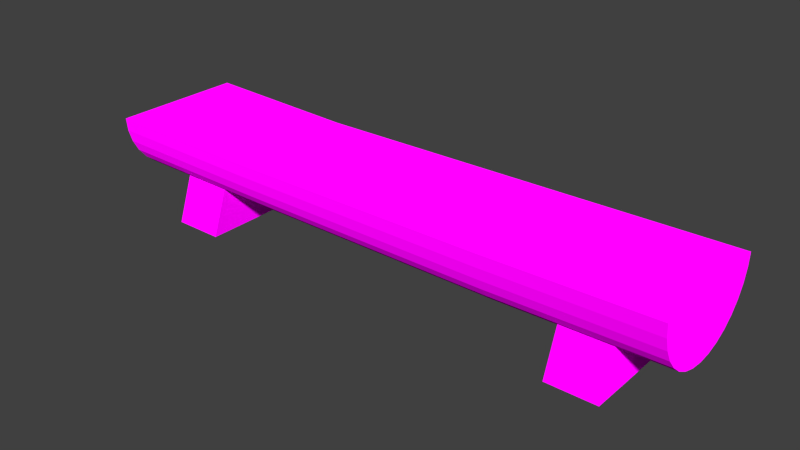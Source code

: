 # Source: bench.blend  (saved by Blender 2.72.0; exported with 4.5.12 LTS)
import bpy
from mathutils import Matrix  # noqa: F401  (used for matrix-valued properties, if any)

bpy.ops.wm.read_factory_settings(use_empty=True)
scene = bpy.context.scene
scene.name = 'Scene'

# ---- collections
col_collection_1 = bpy.data.collections.new('Collection 1'); scene.collection.children.link(col_collection_1)

# ---- images (referenced by path relative to the original .blend; pixels are not part of the script)
import os
ASSET_DIR = os.environ.get("B2B_ASSET_DIR", "")  # directory of the original .blend (textures are referenced by path, not embedded)
HERE = os.path.dirname(os.path.abspath(__file__))  # packed textures are extracted next to this script under _unpacked/

def load_image(name, relpath, width, height, colorspace="sRGB"):
    """Load a texture the original file referenced (path relative to the .blend, or extracted next to this script)."""
    p = next((c for c in (os.path.join(HERE, relpath), os.path.join(ASSET_DIR, relpath)) if relpath and os.path.exists(c)), "")
    if p:
        img = bpy.data.images.load(p, check_existing=True)
        img.name = name
    else:  # same state as the original file: an image datablock whose file is absent (Cycles renders it pink)
        img = bpy.data.images.new(name, width, height)
        img.source = "FILE"
        img.filepath = "//" + (relpath or name)
    img.colorspace_settings.name = colorspace
    return img
img_bark_jpg = load_image('bark.jpg', 'bark.jpg', 1024, 1024, 'sRGB')
img_benchwood_jpg = load_image('benchwood.jpg', 'benchwood.jpg', 1024, 1024, 'sRGB')
img_woodends0001_m_jpg = load_image('WoodEnds0001_M.jpg', 'WoodEnds0001_M.jpg', 1024, 1024, 'sRGB')

# ---- materials (node trees are filled in below, after node groups)
mat_benchbark = bpy.data.materials.new('BenchBark')
mat_benchbark.alpha_threshold = 0.0
mat_benchbark.roughness = 0.5
mat_benchcut = bpy.data.materials.new('BenchCut')
mat_benchcut.alpha_threshold = 0.0
mat_benchcut.roughness = 0.5
mat_benchside = bpy.data.materials.new('BenchSide')
mat_benchside.alpha_threshold = 0.0
mat_benchside.roughness = 0.5

# ---- material node trees
mat_benchbark.use_nodes = True; mat_benchbark.node_tree.nodes.clear()
_N = mat_benchbark.node_tree.nodes; _L = mat_benchbark.node_tree.links
n0 = _N.new('ShaderNodeBsdfDiffuse'); n0.name = 'Diffuse BSDF'; n0.location = (10, 300)
n0.inputs[1].default_value = 1.0
n1 = _N.new('ShaderNodeTexImage'); n1.name = 'Image Texture'; n1.location = (-180, 300)
n1.width = 140
n1.image = img_bark_jpg
n2 = _N.new('ShaderNodeOutputMaterial'); n2.name = 'Material Output'; n2.location = (300, 300)
_L.new(n0.outputs[0], n2.inputs[0])
_L.new(n1.outputs[0], n0.inputs[0])
n2.is_active_output = True
mat_benchcut.use_nodes = True; mat_benchcut.node_tree.nodes.clear()
_N = mat_benchcut.node_tree.nodes; _L = mat_benchcut.node_tree.links
n0 = _N.new('ShaderNodeBsdfDiffuse'); n0.name = 'Diffuse BSDF'; n0.location = (10, 300)
n0.inputs[1].default_value = 1.0
n1 = _N.new('ShaderNodeOutputMaterial'); n1.name = 'Material Output'; n1.location = (300, 300)
n2 = _N.new('ShaderNodeTexImage'); n2.name = 'Image Texture'; n2.location = (-180, 300)
n2.width = 140
n2.image = img_benchwood_jpg
_L.new(n0.outputs[0], n1.inputs[0])
_L.new(n2.outputs[0], n0.inputs[0])
n1.is_active_output = True
mat_benchside.use_nodes = True; mat_benchside.node_tree.nodes.clear()
_N = mat_benchside.node_tree.nodes; _L = mat_benchside.node_tree.links
n0 = _N.new('ShaderNodeOutputMaterial'); n0.name = 'Material Output'; n0.location = (300, 300)
n1 = _N.new('ShaderNodeBsdfDiffuse'); n1.name = 'Diffuse BSDF'; n1.location = (10, 300)
n1.inputs[1].default_value = 1.0
n2 = _N.new('ShaderNodeTexImage'); n2.name = 'Image Texture'; n2.location = (-180, 300)
n2.width = 140
n2.image = img_woodends0001_m_jpg
_L.new(n1.outputs[0], n0.inputs[0])
_L.new(n2.outputs[0], n1.inputs[0])
n0.is_active_output = True

# ---- world
world_world = bpy.data.worlds.new('World'); scene.world = world_world
world_world.color = (0.05088, 0.05088, 0.05088)
world_world.use_sun_shadow = False
world_world.sun_shadow_jitter_overblur = 0.0
world_world.cycles.sampling_method = 'MANUAL'
world_world.cycles.sample_map_resolution = 256

# ---- meshes
me_cylinder = bpy.data.meshes.new('Cylinder')
me_cylinder.from_pydata([(0.7381, 0.6715, 1.941), (0.585, 0.5459, 1.941), (0.4103, 0.4525, 1.941), (0.2208, 0.395, 1.941), (0.02366, 0.3756, 1.941), (-0.1735, 0.395, 1.941), (-0.363, 0.4525, 1.941), (-0.5377, 0.5459, 1.941), (-0.6908, 0.6715, 1.941), (-0.8165, 0.8246, 1.941), (-0.9098, 0.9993, 1.941), (-0.9673, 1.189, 1.941), (-0.9868, 1.386, 1.941), (-0.9761, 1.374, -1.997), (-0.9573, 1.183, -1.997), (-0.9018, 1.0, -1.997), (1.0, 1.433, -4.403), (1.0, 1.433, 4.421), (0.9808, 1.238, -4.403), (0.9808, 1.238, 4.421), (0.9239, 1.05, -4.403), (0.9239, 1.05, 4.421), (0.8315, 0.8771, -4.403), (0.8315, 0.8771, 4.421), (0.7071, 0.7255, -4.403), (0.7071, 0.7256, 4.421), (0.5556, 0.6012, -4.403), (0.5556, 0.6012, 4.421), (0.3827, 0.5088, -4.403), (0.3827, 0.5088, 4.421), (0.1951, 0.4519, -4.403), (0.1951, 0.4519, 4.421), (-1.77e-07, 0.4327, -4.403), (-4.75e-07, 0.4327, 4.421), (-0.1951, 0.4519, -4.403), (-0.1951, 0.4519, 4.421), (-0.3827, 0.5088, -4.403), (-0.3827, 0.5088, 4.421), (-0.5556, 0.6012, -4.403), (-0.5556, 0.6012, 4.421), (-0.7071, 0.7256, -4.403), (-0.7071, 0.7256, 4.421), (-0.8315, 0.8771, -4.403), (-0.8315, 0.8771, 4.421), (-0.9239, 1.05, -4.403), (-0.9239, 1.05, 4.421), (-0.9808, 1.238, -4.403), (-0.9808, 1.238, 4.421), (-1.0, 1.433, -4.403), (-1.0, 1.433, 4.421), (-0.8116, 0.8315, -1.997), (-0.6902, 0.6836, -1.997), (-0.5423, 0.5622, -1.997), (-0.3735, 0.472, -1.997), (-0.1904, 0.4165, -1.997), (-2.552e-07, 0.3977, -1.997), (0.1904, 0.4165, -1.997), (0.3735, 0.472, -1.997), (0.5423, 0.5622, -1.997), (0.6902, 0.6836, -1.997), (0.8116, 0.8315, -1.997), (0.9018, 1.0, -1.997), (0.9573, 1.183, -1.997), (0.9761, 1.374, -1.997), (0.8638, 0.8246, 1.941), (0.9572, 0.9993, 1.941), (1.015, 1.189, 1.941), (1.034, 1.386, 1.941), (-0.9114, -0.003964, -3.454), (0.9114, -0.003964, -3.454), (0.9114, -0.003964, -2.698), (-0.9114, -0.003964, -2.698), (-0.5897, 0.9014, -3.454), (0.5897, 0.9014, -3.454), (0.5897, 0.9014, -2.698), (-0.5897, 0.9014, -2.698), (-0.9114, -0.003963, 2.936), (0.9114, -0.003963, 2.936), (0.9114, -0.003963, 3.692), (-0.9114, -0.003963, 3.692), (-0.5897, 0.9014, 2.936), (0.5897, 0.9014, 2.936), (0.5897, 0.9014, 3.692), (-0.5897, 0.9014, 3.692)], [], [(16, 48, 13, 63), (46, 14, 13, 48), (44, 15, 14, 46), (42, 50, 15, 44), (40, 51, 50, 42), (38, 52, 51, 40), (36, 53, 52, 38), (34, 54, 53, 36), (67, 17, 19, 66), (66, 19, 21, 65), (65, 21, 23, 64), (64, 23, 25, 0), (0, 25, 27, 1), (1, 27, 29, 2), (2, 29, 31, 3), (3, 31, 33, 4), (4, 33, 35, 5), (5, 35, 37, 6), (6, 37, 39, 7), (7, 39, 41, 8), (8, 41, 43, 9), (9, 43, 45, 10), (10, 45, 47, 11), (11, 47, 49, 12), (32, 55, 54, 34), (30, 56, 55, 32), (28, 57, 56, 30), (26, 58, 57, 28), (24, 59, 58, 26), (22, 60, 59, 24), (20, 61, 60, 22), (18, 62, 61, 20), (16, 63, 62, 18), (67, 12, 49, 17), (48, 16, 18, 20, 22, 24, 26, 28, 30, 32, 34, 36, 38, 40, 42, 44, 46), (17, 49, 47, 45, 43, 41, 39, 37, 35, 33, 31, 29, 27, 25, 23, 21, 19), (63, 67, 66, 62), (62, 66, 65, 61), (61, 65, 64, 60), (60, 64, 0, 59), (59, 0, 1, 58), (58, 1, 2, 57), (57, 2, 3, 56), (56, 3, 4, 55), (55, 4, 5, 54), (54, 5, 6, 53), (53, 6, 7, 52), (52, 7, 8, 51), (51, 8, 9, 50), (50, 9, 10, 15), (15, 10, 11, 14), (14, 11, 12, 13), (63, 13, 12, 67), (72, 73, 69, 68), (73, 74, 70, 69), (74, 75, 71, 70), (75, 72, 68, 71), (68, 69, 70, 71), (75, 74, 73, 72), (80, 81, 77, 76), (81, 82, 78, 77), (82, 83, 79, 78), (83, 80, 76, 79), (76, 77, 78, 79), (83, 82, 81, 80)])
me_cylinder.polygons.foreach_set('material_index', [1, 0, 0, 0, 0, 0, 0, 0, 0, 0, 0, 0, 0, 0, 0, 0, 0, 0, 0, 0, 0, 0, 0, 0, 0, 0, 0, 0, 0, 0, 0, 0, 0, 1, 2, 2, 0, 0, 0, 0, 0, 0, 0, 0, 0, 0, 0, 0, 0, 0, 0, 0, 1, 0, 0, 0, 0, 0, 0, 0, 0, 0, 0, 0, 0])
_uv = me_cylinder.uv_layers.new(name='UVMap')
_uv.uv.foreach_set('vector', [0.995, 0.05507, 0.9969, 0.9238, 0.7285, 0.9298, 0.7267, 0.1033, 0.9405, 0.9995, 0.9223, 0.7271, 0.9804, 0.7271, 1.0, 0.9995, 0.8798, 0.9995, 0.8631, 0.7271, 0.9223, 0.7271, 0.9405, 0.9995, 0.8203, 0.9995, 0.805, 0.7271, 0.8631, 0.7271, 0.8798, 0.9995, 0.7642, 0.9995, 0.7503, 0.727, 0.805, 0.7271, 0.8203, 0.9995, 0.7137, 0.9995, 0.701, 0.727, 0.7503, 0.727, 0.7642, 0.9995, 0.3034, 0.9997, 0.297, 0.7272, 0.3518, 0.7271, 0.3595, 0.9996, 0.2439, 0.9998, 0.2389, 0.7273, 0.297, 0.7272, 0.3034, 0.9997, 0.6903, 0.7187, 0.701, 0.9995, 0.6415, 0.9995, 0.6301, 0.7186, 0.6301, 0.7186, 0.6415, 0.9995, 0.5808, 0.9995, 0.5688, 0.7186, 0.5688, 0.7186, 0.5808, 0.9995, 0.5213, 0.9995, 0.5087, 0.7187, 0.5087, 0.7187, 0.5213, 0.9995, 0.4652, 0.9996, 0.452, 0.7187, 0.452, 0.7187, 0.4652, 0.9996, 0.4148, 0.9996, 0.401, 0.7187, 0.0, 0.2814, 0.008244, 0.0004694, 0.0587, 0.0004203, 0.05098, 0.2813, 0.05098, 0.2813, 0.0587, 0.0004203, 0.1148, 0.000361, 0.1076, 0.2813, 0.1076, 0.2813, 0.1148, 0.000361, 0.1743, 0.0002939, 0.1678, 0.2812, 0.1678, 0.2812, 0.1743, 0.0002939, 0.235, 0.0002213, 0.2291, 0.2811, 0.2291, 0.2811, 0.235, 0.0002213, 0.2945, 0.0001463, 0.2892, 0.281, 0.2892, 0.281, 0.2945, 0.0001463, 0.3506, 7.157e-05, 0.3459, 0.281, 0.3459, 0.281, 0.3506, 7.157e-05, 0.401, 0.0, 0.3969, 0.2809, 0.7467, 0.2809, 0.7642, 0.0, 0.8203, 3.835e-06, 0.8034, 0.2809, 0.8034, 0.2809, 0.8203, 3.835e-06, 0.8798, 5.726e-06, 0.8635, 0.2809, 0.8635, 0.2809, 0.8798, 5.726e-06, 0.9405, 5.726e-06, 0.9248, 0.2809, 0.9248, 0.2809, 0.9405, 5.726e-06, 1.0, 3.835e-06, 0.985, 0.2809, 0.1832, 0.9998, 0.1797, 0.7273, 0.2389, 0.7273, 0.2439, 0.9998, 0.1237, 0.9999, 0.1216, 0.7274, 0.1797, 0.7273, 0.1832, 0.9998, 0.06762, 1.0, 0.0669, 0.7275, 0.1216, 0.7274, 0.1237, 0.9999, 0.01716, 1.0, 0.01765, 0.7275, 0.0669, 0.7275, 0.06762, 1.0, 0.4652, 3.468e-05, 0.4513, 0.2725, 0.402, 0.2726, 0.4148, 6.806e-05, 0.5213, 1.172e-05, 0.506, 0.2725, 0.4513, 0.2725, 0.4652, 3.468e-05, 0.5808, 0.0, 0.5641, 0.2725, 0.506, 0.2725, 0.5213, 1.172e-05, 0.6415, 0.0, 0.6233, 0.2725, 0.5641, 0.2725, 0.5808, 0.0, 0.701, 1.172e-05, 0.6814, 0.2725, 0.6233, 0.2725, 0.6415, 0.0, 0.3407, 0.06232, 0.3427, 0.9401, 0.006066, 0.9258, 0.004152, 0.05702, 0.2037, 0.4693, 0.8796, 0.4693, 0.8731, 0.3881, 0.8539, 0.3101, 0.8227, 0.2382, 0.7806, 0.1752, 0.7294, 0.1234, 0.671, 0.08501, 0.6076, 0.06134, 0.5417, 0.05334, 0.4757, 0.06134, 0.4123, 0.08501, 0.3539, 0.1234, 0.3027, 0.1752, 0.2607, 0.2382, 0.2295, 0.3101, 0.2102, 0.3881, 0.8796, 0.4693, 0.2037, 0.4693, 0.2102, 0.3881, 0.2295, 0.3101, 0.2607, 0.2382, 0.3027, 0.1752, 0.3539, 0.1234, 0.4123, 0.08501, 0.4757, 0.06134, 0.5417, 0.05334, 0.6076, 0.06134, 0.671, 0.08501, 0.7294, 0.1234, 0.7806, 0.1752, 0.8227, 0.2382, 0.8539, 0.3101, 0.8731, 0.3881, 0.6814, 0.2725, 0.6903, 0.7187, 0.6301, 0.7186, 0.6233, 0.2725, 0.6233, 0.2725, 0.6301, 0.7186, 0.5688, 0.7186, 0.5641, 0.2725, 0.5641, 0.2725, 0.5688, 0.7186, 0.5087, 0.7187, 0.506, 0.2725, 0.506, 0.2725, 0.5087, 0.7187, 0.452, 0.7187, 0.4513, 0.2725, 0.4513, 0.2725, 0.452, 0.7187, 0.401, 0.7187, 0.402, 0.2726, 0.01765, 0.7275, 0.0, 0.2814, 0.05098, 0.2813, 0.0669, 0.7275, 0.0669, 0.7275, 0.05098, 0.2813, 0.1076, 0.2813, 0.1216, 0.7274, 0.1216, 0.7274, 0.1076, 0.2813, 0.1678, 0.2812, 0.1797, 0.7273, 0.1797, 0.7273, 0.1678, 0.2812, 0.2291, 0.2811, 0.2389, 0.7273, 0.2389, 0.7273, 0.2291, 0.2811, 0.2892, 0.281, 0.297, 0.7272, 0.297, 0.7272, 0.2892, 0.281, 0.3459, 0.281, 0.3518, 0.7271, 0.3518, 0.7271, 0.3459, 0.281, 0.3969, 0.2809, 0.401, 0.7271, 0.7503, 0.727, 0.7467, 0.2809, 0.8034, 0.2809, 0.805, 0.7271, 0.805, 0.7271, 0.8034, 0.2809, 0.8635, 0.2809, 0.8631, 0.7271, 0.8631, 0.7271, 0.8635, 0.2809, 0.9248, 0.2809, 0.9223, 0.7271, 0.9223, 0.7271, 0.9248, 0.2809, 0.985, 0.2809, 0.9804, 0.7271, 0.7267, 0.1033, 0.7285, 0.9298, 0.3427, 0.9401, 0.3407, 0.06232, 0.0, 0.0, 1.0, 0.0, 1.0, 1.0, 0.0, 1.0, 0.0, 0.0, 1.0, 0.0, 1.0, 1.0, 0.0, 1.0, 0.0, 0.0, 1.0, 0.0, 1.0, 1.0, 0.0, 1.0, 0.0, 0.0, 1.0, 0.0, 1.0, 1.0, 0.0, 1.0, 0.0, 0.0, 1.0, 0.0, 1.0, 1.0, 0.0, 1.0, 0.0, 0.0, 1.0, 0.0, 1.0, 1.0, 0.0, 1.0, 0.0, 0.0, 1.0, 0.0, 1.0, 1.0, 0.0, 1.0, 0.0, 0.0, 1.0, 0.0, 1.0, 1.0, 0.0, 1.0, 0.0, 0.0, 1.0, 0.0, 1.0, 1.0, 0.0, 1.0, 0.0, 0.0, 1.0, 0.0, 1.0, 1.0, 0.0, 1.0, 0.0, 0.0, 1.0, 0.0, 1.0, 1.0, 0.0, 1.0, 0.0, 0.0, 1.0, 0.0, 1.0, 1.0, 0.0, 1.0])
me_cylinder.materials.append(mat_benchbark)
me_cylinder.materials.append(mat_benchcut)
me_cylinder.materials.append(mat_benchside)
me_cylinder.use_remesh_preserve_volume = False
me_cylinder.use_remesh_preserve_attributes = False
me_cylinder.use_mirror_vertex_groups = False
me_cylinder.update()

# ---- objects
ob_cylinder = bpy.data.objects.new('Cylinder', me_cylinder)

# ---- transforms, parenting, visibility, modifiers, constraints
ob_cylinder.location = (0.0, 0.0, 0.0)
ob_cylinder.rotation_euler = (1.571, -0.0, 1.571)
ob_cylinder.lineart.crease_threshold = 0.0
ob_cylinder.material_slots[0].link = 'OBJECT'; ob_cylinder.material_slots[0].material = mat_benchbark
ob_cylinder.material_slots[1].link = 'OBJECT'; ob_cylinder.material_slots[1].material = mat_benchcut
ob_cylinder.material_slots[2].link = 'OBJECT'; ob_cylinder.material_slots[2].material = mat_benchside

# ---- collection membership
col_collection_1.objects.link(ob_cylinder)

# ---- scene / render settings (as saved in the file)
scene.frame_start = 1; scene.frame_end = 250; scene.frame_set(0)
scene.render.engine = 'CYCLES'
scene.render.resolution_percentage = 50
scene.render.dither_intensity = 0.0
scene.cycles.use_denoising = False
scene.cycles.samples = 10
scene.cycles.sampling_pattern = 'TABULATED_SOBOL'
scene.cycles.light_sampling_threshold = 0.0
scene.cycles.use_adaptive_sampling = False
scene.cycles.use_light_tree = False
scene.cycles.blur_glossy = 0.0
scene.cycles.pixel_filter_type = 'GAUSSIAN'
scene.cycles.sample_clamp_indirect = 0.0
scene.view_settings.view_transform = 'Standard'
bpy.context.view_layer.update()

# ---- added for rendering (the .blend has no active camera and no usable light): camera, sun
cam_auto = bpy.data.cameras.new('AutoCamera')
cam_auto.lens = 50.0
cam_auto.sensor_width = 36.0
cam_auto.clip_end = 1000.0
ob_auto_camera = bpy.data.objects.new('AutoCamera', cam_auto)
scene.collection.objects.link(ob_auto_camera)
ob_auto_camera.location = (8.49158, -10.162, 7.5004)
ob_auto_camera.rotation_euler = (1.09748, -7.21219e-08, 0.694738)
scene.camera = ob_auto_camera
light_auto_sun = bpy.data.lights.new('AutoSun', 'SUN')
light_auto_sun.energy = 3.0
light_auto_sun.angle = 0.0523599
ob_auto_sun = bpy.data.objects.new('AutoSun', light_auto_sun)
scene.collection.objects.link(ob_auto_sun)
ob_auto_sun.rotation_euler = (0.872665, 0.174533, 0.523599)
bpy.context.view_layer.update()
